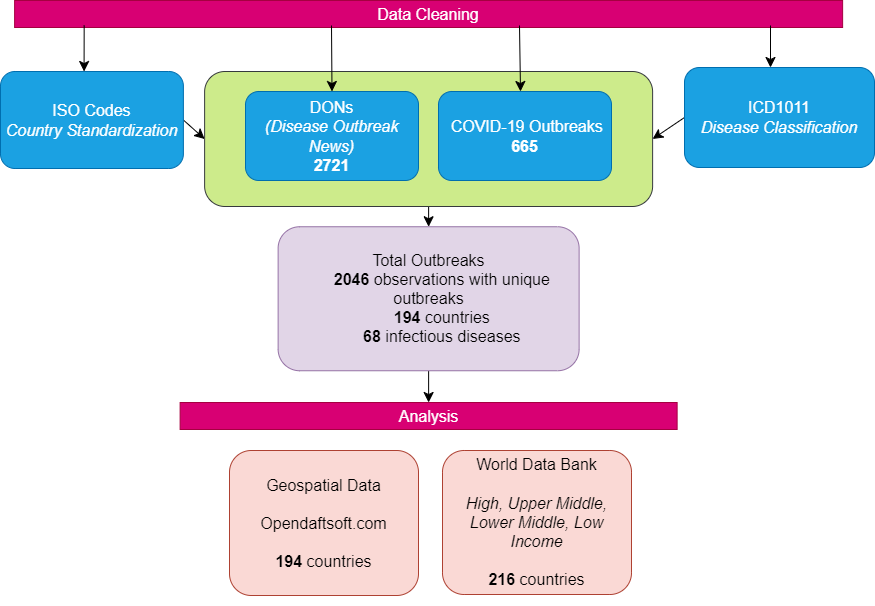

The diagram above was exported from draw.io. Its source (the exported page's mxGraphModel, read from the mxfile embedded in the PNG):
<mxGraphModel dx="1080" dy="1234" grid="0" gridSize="10" guides="1" tooltips="1" connect="1" arrows="1" fold="1" page="0" pageScale="1" pageWidth="827" pageHeight="1169" background="none" math="0" shadow="0">
  <root>
    <mxCell id="0" />
    <mxCell id="1" parent="0" />
    <mxCell id="326XJydshmKMWVjI5p6X-30" style="edgeStyle=none;curved=1;rounded=0;orthogonalLoop=1;jettySize=auto;html=1;exitX=0.5;exitY=1;exitDx=0;exitDy=0;fontSize=12;startSize=8;endSize=8;labelBackgroundColor=none;" parent="1" source="326XJydshmKMWVjI5p6X-25" target="326XJydshmKMWVjI5p6X-2" edge="1">
      <mxGeometry relative="1" as="geometry" />
    </mxCell>
    <mxCell id="326XJydshmKMWVjI5p6X-25" value="" style="rounded=1;whiteSpace=wrap;html=1;fontSize=16;fillColor=#cdeb8b;strokeColor=#36393d;labelBackgroundColor=none;" parent="1" vertex="1">
      <mxGeometry x="5.12" y="-150" width="448" height="135" as="geometry" />
    </mxCell>
    <mxCell id="326XJydshmKMWVjI5p6X-1" value="DONs&lt;br&gt;&lt;i&gt;(Disease Outbreak News)&lt;/i&gt;&lt;br&gt;&lt;b&gt;2721&lt;/b&gt;" style="rounded=1;whiteSpace=wrap;html=1;fontSize=16;fillColor=#1ba1e2;strokeColor=#006EAF;fontColor=#ffffff;labelBackgroundColor=none;" parent="1" vertex="1">
      <mxGeometry x="46" y="-130" width="173" height="89" as="geometry" />
    </mxCell>
    <mxCell id="326XJydshmKMWVjI5p6X-12" style="edgeStyle=none;curved=1;rounded=0;orthogonalLoop=1;jettySize=auto;html=1;exitX=0.5;exitY=1;exitDx=0;exitDy=0;fontSize=12;startSize=8;endSize=8;labelBackgroundColor=none;" parent="1" source="326XJydshmKMWVjI5p6X-2" target="326XJydshmKMWVjI5p6X-31" edge="1">
      <mxGeometry relative="1" as="geometry">
        <mxPoint x="229.62" y="164.25" as="targetPoint" />
      </mxGeometry>
    </mxCell>
    <mxCell id="326XJydshmKMWVjI5p6X-2" value="&lt;div&gt;Total Outbreaks&lt;/div&gt;&lt;div&gt;&amp;nbsp; &amp;nbsp; &amp;nbsp; &lt;b&gt;2046&lt;/b&gt; observations with unique outbreaks&lt;/div&gt;&lt;div&gt;&amp;nbsp; &amp;nbsp; &amp;nbsp; &lt;b&gt;194&amp;nbsp;&lt;/b&gt;countries&lt;/div&gt;&lt;div&gt;&amp;nbsp; &amp;nbsp; &amp;nbsp; &lt;b&gt;68&lt;/b&gt;&amp;nbsp;infectious diseases&lt;/div&gt;" style="rounded=1;whiteSpace=wrap;html=1;fontSize=16;fillColor=#e1d5e7;strokeColor=#9673a6;labelBackgroundColor=none;" parent="1" vertex="1">
      <mxGeometry x="78.62" y="5.25" width="301" height="144" as="geometry" />
    </mxCell>
    <mxCell id="326XJydshmKMWVjI5p6X-3" value="&amp;nbsp;COVID-19 Outbreaks&lt;br&gt;&lt;b&gt;665&lt;/b&gt;" style="rounded=1;whiteSpace=wrap;html=1;fontSize=16;fillColor=#1ba1e2;strokeColor=#006EAF;fontColor=#ffffff;labelBackgroundColor=none;" parent="1" vertex="1">
      <mxGeometry x="239" y="-130" width="173" height="89" as="geometry" />
    </mxCell>
    <mxCell id="326XJydshmKMWVjI5p6X-4" style="edgeStyle=none;curved=1;rounded=0;orthogonalLoop=1;jettySize=auto;html=1;exitX=0.75;exitY=0;exitDx=0;exitDy=0;fontSize=12;startSize=8;endSize=8;labelBackgroundColor=none;" parent="1" source="326XJydshmKMWVjI5p6X-2" target="326XJydshmKMWVjI5p6X-2" edge="1">
      <mxGeometry relative="1" as="geometry" />
    </mxCell>
    <mxCell id="326XJydshmKMWVjI5p6X-5" value="Data Cleaning" style="rounded=0;whiteSpace=wrap;html=1;fontSize=16;fillColor=#d80073;fontColor=#ffffff;strokeColor=#A50040;labelBackgroundColor=none;" parent="1" vertex="1">
      <mxGeometry x="-184.88" y="-221" width="828" height="27" as="geometry" />
    </mxCell>
    <mxCell id="326XJydshmKMWVjI5p6X-15" value="Geospatial Data&lt;br&gt;&lt;br&gt;Opendaftsoft.com&lt;br&gt;&lt;br&gt;&lt;b&gt;194&lt;/b&gt; countries" style="rounded=1;whiteSpace=wrap;html=1;fontSize=16;fillColor=#fad9d5;strokeColor=#ae4132;labelBackgroundColor=none;" parent="1" vertex="1">
      <mxGeometry x="30" y="229" width="189" height="145" as="geometry" />
    </mxCell>
    <mxCell id="326XJydshmKMWVjI5p6X-16" value="World Data Bank&lt;br&gt;&lt;br&gt;&lt;i&gt;High, Upper Middle, Lower Middle, Low Income&lt;br&gt;&lt;br&gt;&lt;/i&gt;&lt;b&gt;216&lt;/b&gt;&amp;nbsp;countries" style="rounded=1;whiteSpace=wrap;html=1;fontSize=16;fillColor=#fad9d5;strokeColor=#ae4132;labelBackgroundColor=none;" parent="1" vertex="1">
      <mxGeometry x="243" y="229" width="189" height="144" as="geometry" />
    </mxCell>
    <mxCell id="326XJydshmKMWVjI5p6X-17" style="edgeStyle=none;curved=1;rounded=0;orthogonalLoop=1;jettySize=auto;html=1;exitX=1;exitY=1;exitDx=0;exitDy=0;fontSize=12;startSize=8;endSize=8;labelBackgroundColor=none;" parent="1" source="326XJydshmKMWVjI5p6X-15" target="326XJydshmKMWVjI5p6X-15" edge="1">
      <mxGeometry relative="1" as="geometry" />
    </mxCell>
    <mxCell id="326XJydshmKMWVjI5p6X-28" style="edgeStyle=none;curved=1;rounded=0;orthogonalLoop=1;jettySize=auto;html=1;exitX=0;exitY=0.5;exitDx=0;exitDy=0;entryX=1;entryY=0.5;entryDx=0;entryDy=0;fontSize=12;startSize=8;endSize=8;labelBackgroundColor=none;" parent="1" source="326XJydshmKMWVjI5p6X-18" target="326XJydshmKMWVjI5p6X-25" edge="1">
      <mxGeometry relative="1" as="geometry" />
    </mxCell>
    <mxCell id="326XJydshmKMWVjI5p6X-18" value="ICD1011&lt;br&gt;&lt;i&gt;Disease Classification&lt;/i&gt;" style="rounded=1;whiteSpace=wrap;html=1;fontSize=16;fillColor=#1ba1e2;strokeColor=#006EAF;fontColor=#ffffff;labelBackgroundColor=none;" parent="1" vertex="1">
      <mxGeometry x="485" y="-154" width="190" height="100" as="geometry" />
    </mxCell>
    <mxCell id="326XJydshmKMWVjI5p6X-27" style="edgeStyle=none;curved=1;rounded=0;orthogonalLoop=1;jettySize=auto;html=1;exitX=1;exitY=0.5;exitDx=0;exitDy=0;entryX=0;entryY=0.5;entryDx=0;entryDy=0;fontSize=12;startSize=8;endSize=8;labelBackgroundColor=none;" parent="1" source="326XJydshmKMWVjI5p6X-19" target="326XJydshmKMWVjI5p6X-25" edge="1">
      <mxGeometry relative="1" as="geometry" />
    </mxCell>
    <mxCell id="326XJydshmKMWVjI5p6X-19" value="ISO Codes&lt;br&gt;&lt;i&gt;Country Standardization&lt;/i&gt;" style="rounded=1;whiteSpace=wrap;html=1;fontSize=16;fillColor=#1ba1e2;strokeColor=#006EAF;fontColor=#ffffff;labelBackgroundColor=none;" parent="1" vertex="1">
      <mxGeometry x="-199" y="-150" width="182.88" height="97" as="geometry" />
    </mxCell>
    <mxCell id="326XJydshmKMWVjI5p6X-26" style="edgeStyle=none;curved=1;rounded=0;orthogonalLoop=1;jettySize=auto;html=1;exitX=0;exitY=0;exitDx=0;exitDy=0;fontSize=12;startSize=8;endSize=8;labelBackgroundColor=none;" parent="1" source="326XJydshmKMWVjI5p6X-25" target="326XJydshmKMWVjI5p6X-25" edge="1">
      <mxGeometry relative="1" as="geometry" />
    </mxCell>
    <mxCell id="326XJydshmKMWVjI5p6X-31" value="Analysis" style="rounded=0;whiteSpace=wrap;html=1;fontSize=16;fillColor=#d80073;fontColor=#ffffff;strokeColor=#A50040;labelBackgroundColor=none;" parent="1" vertex="1">
      <mxGeometry x="-19.38" y="181" width="497" height="27" as="geometry" />
    </mxCell>
    <mxCell id="326XJydshmKMWVjI5p6X-32" value="" style="endArrow=classic;html=1;rounded=0;fontSize=12;startSize=8;endSize=8;curved=1;entryX=0.457;entryY=0;entryDx=0;entryDy=0;entryPerimeter=0;exitX=0.084;exitY=0.926;exitDx=0;exitDy=0;exitPerimeter=0;labelBackgroundColor=none;" parent="1" source="326XJydshmKMWVjI5p6X-5" target="326XJydshmKMWVjI5p6X-19" edge="1">
      <mxGeometry width="50" height="50" relative="1" as="geometry">
        <mxPoint x="-94.62" y="-174" as="sourcePoint" />
        <mxPoint x="-120.62" y="-253" as="targetPoint" />
      </mxGeometry>
    </mxCell>
    <mxCell id="326XJydshmKMWVjI5p6X-33" value="" style="endArrow=classic;html=1;rounded=0;fontSize=12;startSize=8;endSize=8;curved=1;entryX=0.457;entryY=0;entryDx=0;entryDy=0;entryPerimeter=0;exitX=0.084;exitY=0.926;exitDx=0;exitDy=0;exitPerimeter=0;labelBackgroundColor=none;" parent="1" edge="1">
      <mxGeometry width="50" height="50" relative="1" as="geometry">
        <mxPoint x="571" y="-196" as="sourcePoint" />
        <mxPoint x="571" y="-154" as="targetPoint" />
      </mxGeometry>
    </mxCell>
    <mxCell id="326XJydshmKMWVjI5p6X-36" value="" style="endArrow=classic;html=1;rounded=0;fontSize=12;startSize=8;endSize=8;curved=1;entryX=0.5;entryY=0;entryDx=0;entryDy=0;exitX=0.084;exitY=0.926;exitDx=0;exitDy=0;exitPerimeter=0;labelBackgroundColor=none;" parent="1" target="326XJydshmKMWVjI5p6X-1" edge="1">
      <mxGeometry width="50" height="50" relative="1" as="geometry">
        <mxPoint x="132" y="-196" as="sourcePoint" />
        <mxPoint x="132" y="-154" as="targetPoint" />
      </mxGeometry>
    </mxCell>
    <mxCell id="326XJydshmKMWVjI5p6X-37" value="" style="endArrow=classic;html=1;rounded=0;fontSize=12;startSize=8;endSize=8;curved=1;entryX=0.5;entryY=0;entryDx=0;entryDy=0;exitX=0.084;exitY=0.926;exitDx=0;exitDy=0;exitPerimeter=0;labelBackgroundColor=none;" parent="1" edge="1">
      <mxGeometry width="50" height="50" relative="1" as="geometry">
        <mxPoint x="320" y="-196" as="sourcePoint" />
        <mxPoint x="321" y="-130" as="targetPoint" />
      </mxGeometry>
    </mxCell>
  </root>
</mxGraphModel>